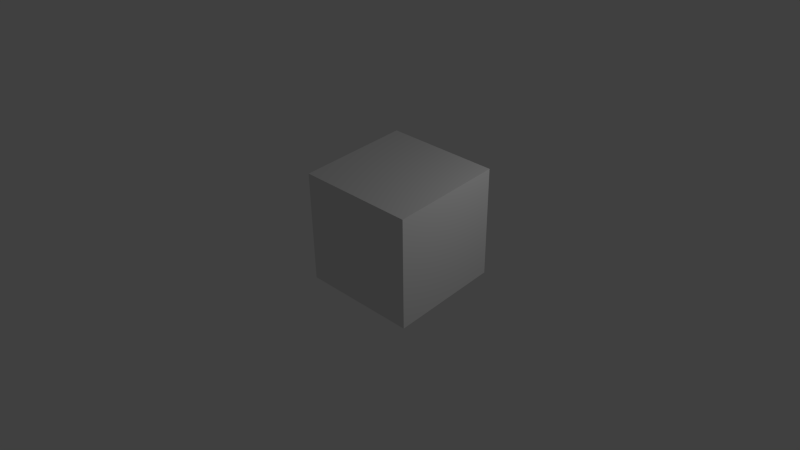 # Source: testing-stub.blend  (saved by Blender 2.62.0; exported with 4.5.12 LTS)
import bpy
from mathutils import Matrix  # noqa: F401  (used for matrix-valued properties, if any)

bpy.ops.wm.read_factory_settings(use_empty=True)
scene = bpy.context.scene
scene.name = 'Scene'

# ---- collections
col_collection_1 = bpy.data.collections.new('Collection 1'); scene.collection.children.link(col_collection_1)

# ---- materials (node trees are filled in below, after node groups)
mat_material = bpy.data.materials.new('Material')
mat_material.alpha_threshold = 0.0
mat_material.use_transparent_shadow = False
mat_material.roughness = 0.5
mat_material.line_color = (0.0, 0.0, 0.0, 1.0)

# ---- material node trees

# ---- world
world_world = bpy.data.worlds.new('World'); scene.world = world_world
world_world.color = (0.05088, 0.05088, 0.05088)
world_world.use_sun_shadow = False
world_world.sun_shadow_jitter_overblur = 0.0
world_world.cycles.sampling_method = 'MANUAL'
world_world.cycles.sample_map_resolution = 256

# ---- cameras
cam_camera = bpy.data.cameras.new('Camera')
cam_camera.clip_end = 100.0
cam_camera.lens = 35.0
cam_camera.sensor_width = 32.0
cam_camera.sensor_height = 18.0
cam_camera.ortho_scale = 7.314
cam_camera.dof.focus_distance = 0.0
cam_camera.dof.aperture_fstop = 128.0

# ---- lights
light_lamp = bpy.data.lights.new('Lamp', 'POINT')
light_lamp.transmission_factor = 0.0
light_lamp.cutoff_distance = 30.0
light_lamp.energy = 100.0
light_lamp.shadow_buffer_clip_start = 1.001
light_lamp.shadow_soft_size = 1.0
light_lamp.shadow_maximum_resolution = 0.006
light_lamp.use_absolute_resolution = True
light_lamp.cycles.use_multiple_importance_sampling = False

# ---- meshes
me_cube = bpy.data.meshes.new('Cube')
me_cube.from_pydata([(1.0, 1.0, -1.0), (1.0, -1.0, -1.0), (-1.0, -1.0, -1.0), (-1.0, 1.0, -1.0), (1.0, 1.0, 1.0), (1.0, -1.0, 1.0), (-1.0, -1.0, 1.0), (-1.0, 1.0, 1.0)], [], [(0, 1, 2, 3), (4, 7, 6, 5), (0, 4, 5, 1), (1, 5, 6, 2), (2, 6, 7, 3), (4, 0, 3, 7)])
me_cube.materials.append(mat_material)
me_cube.use_remesh_preserve_volume = False
me_cube.use_remesh_preserve_attributes = False
me_cube.use_mirror_vertex_groups = False
me_cube.update()

# ---- objects
ob_cube = bpy.data.objects.new('Cube', me_cube)
ob_lamp = bpy.data.objects.new('Lamp', light_lamp)
ob_camera = bpy.data.objects.new('Camera', cam_camera)

# ---- transforms, parenting, visibility, modifiers, constraints
ob_cube.location = (0.0, 0.0, 0.0)
ob_cube.lock_rotations_4d = False
ob_cube.empty_display_type = 'ARROWS'
ob_cube.lineart.crease_threshold = 0.0
ob_lamp.location = (4.076, 1.005, 3.473)
ob_lamp.rotation_euler = (0.6503, 0.05522, 1.866)
ob_lamp.lock_rotations_4d = False
ob_lamp.empty_display_type = 'ARROWS'
ob_lamp.color = (0.0, 0.0, 0.0, 0.0)
ob_lamp.lineart.crease_threshold = 0.0
ob_camera.location = (8.215, -8.662, 7.71)
ob_camera.rotation_euler = (0.9973, 0.01082, 0.7519)
ob_camera.scale = (1.0, 1.0, 1.0)
ob_camera.lock_rotations_4d = False
ob_camera.empty_display_type = 'ARROWS'
ob_camera.color = (0.0, 0.0, 0.0, 0.0)
ob_camera.display_type = 'WIRE'
ob_camera.lineart.crease_threshold = 0.0

# ---- collection membership
col_collection_1.objects.link(ob_cube)
col_collection_1.objects.link(ob_lamp)
col_collection_1.objects.link(ob_camera)

# ---- scene / render settings (as saved in the file)
scene.camera = ob_camera
scene.frame_start = 1; scene.frame_end = 250; scene.frame_set(1)
scene.render.engine = 'BLENDER_EEVEE_NEXT'
scene.render.image_settings.color_mode = 'RGB'
scene.render.image_settings.compression = 90
scene.render.resolution_percentage = 50
scene.render.dither_intensity = 0.0
scene.render.bake_margin = 2
scene.render.bake_bias = 0.0
scene.cycles.use_denoising = False
scene.cycles.samples = 10
scene.cycles.sampling_pattern = 'TABULATED_SOBOL'
scene.cycles.light_sampling_threshold = 0.0
scene.cycles.use_adaptive_sampling = False
scene.cycles.use_light_tree = False
scene.cycles.blur_glossy = 0.0
scene.cycles.volume_bounces = 1
scene.cycles.pixel_filter_type = 'GAUSSIAN'
scene.cycles.sample_clamp_indirect = 0.0
scene.view_settings.view_transform = 'Standard'
bpy.context.view_layer.update()
